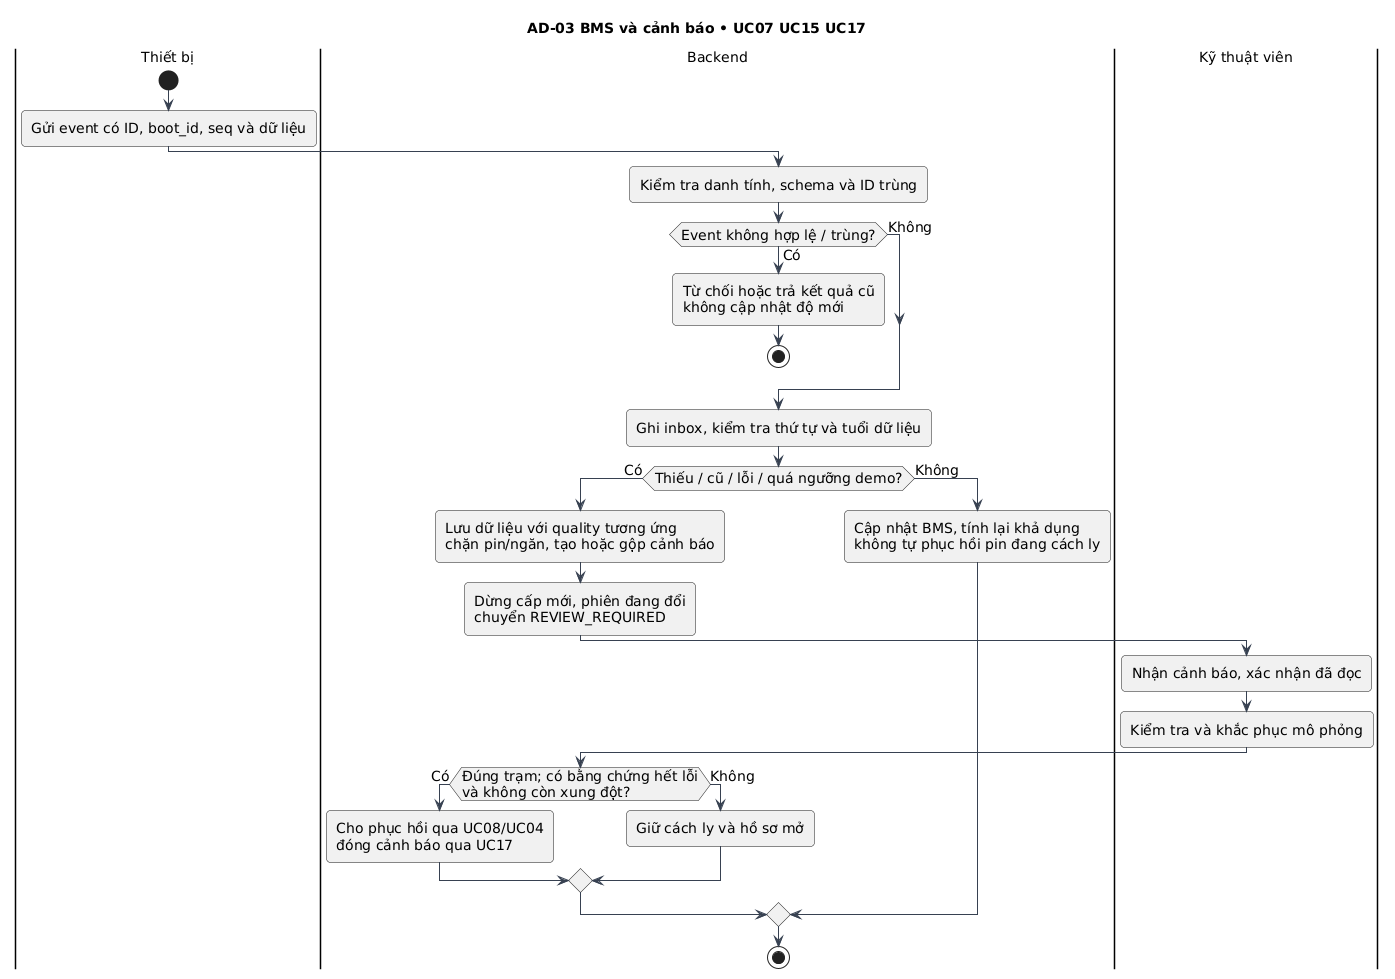

The diagram above was rendered by PlantUML. Its source (embedded in the PNG):
@startuml
!pragma layout smetana
skinparam defaultFontName DejaVu Sans
skinparam defaultFontSize 14
skinparam shadowing false
skinparam backgroundColor white
skinparam ArrowColor #374151
skinparam roundcorner 8
title AD-03 BMS và cảnh báo • UC07 UC15 UC17
|Thiết bị|
start
:Gửi event có ID, boot_id, seq và dữ liệu;
|Backend|
:Kiểm tra danh tính, schema và ID trùng;
if (Event không hợp lệ / trùng?) then (Có)
:Từ chối hoặc trả kết quả cũ\nkhông cập nhật độ mới;
  stop
else (Không)
endif
:Ghi inbox, kiểm tra thứ tự và tuổi dữ liệu;
if (Thiếu / cũ / lỗi / quá ngưỡng demo?) then (Có)
:Lưu dữ liệu với quality tương ứng\nchặn pin/ngăn, tạo hoặc gộp cảnh báo;
:Dừng cấp mới, phiên đang đổi\nchuyển REVIEW_REQUIRED;
  |Kỹ thuật viên|
:Nhận cảnh báo, xác nhận đã đọc;
:Kiểm tra và khắc phục mô phỏng;
  |Backend|
  if (Đúng trạm; có bằng chứng hết lỗi
và không còn xung đột?) then (Có)
:Cho phục hồi qua UC08/UC04\nđóng cảnh báo qua UC17;
  else (Không)
:Giữ cách ly và hồ sơ mở;
  endif
else (Không)
:Cập nhật BMS, tính lại khả dụng\nkhông tự phục hồi pin đang cách ly;
endif
stop
@enduml